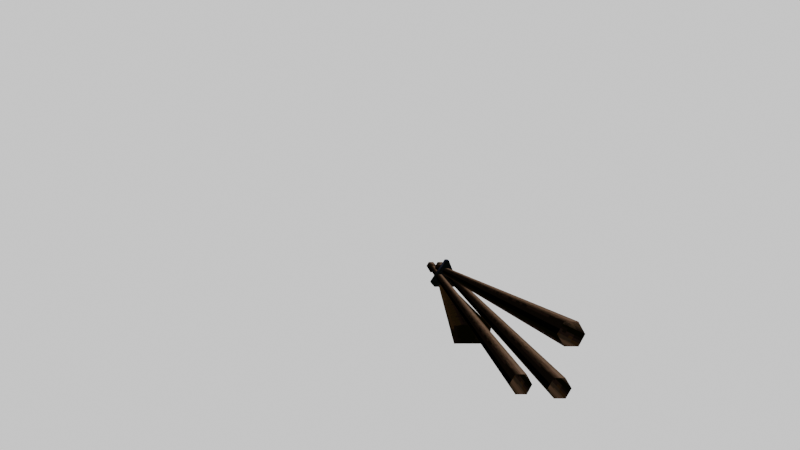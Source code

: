 # Source: qcde_q1_sng_2.blend  (saved by Blender 3.4.6; exported with 4.5.12 LTS)
import bpy
from mathutils import Matrix  # noqa: F401  (used for matrix-valued properties, if any)

bpy.ops.wm.read_factory_settings(use_empty=True)
scene = bpy.context.scene
scene.name = 'Scene'

# ---- collections
col_collection = bpy.data.collections.new('Collection'); scene.collection.children.link(col_collection)

# ---- images (referenced by path relative to the original .blend; pixels are not part of the script)
import os
ASSET_DIR = os.environ.get("B2B_ASSET_DIR", "")  # directory of the original .blend (textures are referenced by path, not embedded)
HERE = os.path.dirname(os.path.abspath(__file__))  # packed textures are extracted next to this script under _unpacked/

def load_image(name, relpath, width, height, colorspace="sRGB"):
    """Load a texture the original file referenced (path relative to the .blend, or extracted next to this script)."""
    p = next((c for c in (os.path.join(HERE, relpath), os.path.join(ASSET_DIR, relpath)) if relpath and os.path.exists(c)), "")
    if p:
        img = bpy.data.images.load(p, check_existing=True)
        img.name = name
    else:  # same state as the original file: an image datablock whose file is absent (Cycles renders it pink)
        img = bpy.data.images.new(name, width, height)
        img.source = "FILE"
        img.filepath = "//" + (relpath or name)
    img.colorspace_settings.name = colorspace
    return img
img_d__qcde_skins_q1_weapons_collection_og_assets_v_laserg_0_001 = load_image('D:\\qcde_skins\\Q1_Weapons_Collection\\og assets\\v_laserg_0.001', '_unpacked/D__qcde_skins_Q1_Weapons_Collection_og_assets_v_laserg_0.6df68218.png', 228, 194, 'sRGB')

# ---- materials (node trees are filled in below, after node groups)
mat_d__qcde_skins_q1_weapons_collection_og_assets_v_laserg = bpy.data.materials.new('D:\\qcde_skins\\Q1_Weapons_Collection\\og assets\\v_laserg')
mat_d__qcde_skins_q1_weapons_collection_og_assets_v_laserg.use_transparent_shadow = False
mat_d__qcde_skins_q1_weapons_collection_og_assets_v_laserg.diffuse_color = (1.0, 1.0, 1.0, 1.0)
mat_d__qcde_skins_q1_weapons_collection_og_assets_v_laserg.roughness = 1.0
mat_d__qcde_skins_q1_weapons_collection_og_assets_v_laserg.specular_intensity = 0.0
mat_d__qcde_skins_q1_weapons_collection_og_assets_v_laserg.metallic = 1.0

# ---- material node trees
mat_d__qcde_skins_q1_weapons_collection_og_assets_v_laserg.use_nodes = True; mat_d__qcde_skins_q1_weapons_collection_og_assets_v_laserg.node_tree.nodes.clear()
_N = mat_d__qcde_skins_q1_weapons_collection_og_assets_v_laserg.node_tree.nodes; _L = mat_d__qcde_skins_q1_weapons_collection_og_assets_v_laserg.node_tree.links
n0 = _N.new('ShaderNodeOutputMaterial'); n0.name = 'Material Output'; n0.location = (200, 0)
n1 = _N.new('ShaderNodeEmission'); n1.name = 'Emission'; n1.location = (0, 0)
n2 = _N.new('ShaderNodeTexImage'); n2.name = 'Image Texture'; n2.location = (-300, 0)
n2.image = img_d__qcde_skins_q1_weapons_collection_og_assets_v_laserg_0_001
n2.interpolation = 'Closest'
_L.new(n2.outputs[0], n1.inputs[0])
_L.new(n1.outputs[0], n0.inputs[0])
n0.is_active_output = True

# ---- world
world_world = bpy.data.worlds.new('World'); scene.world = world_world
world_world.use_nodes = True; world_world.node_tree.nodes.clear()
_N = world_world.node_tree.nodes; _L = world_world.node_tree.links
n0 = _N.new('ShaderNodeOutputWorld'); n0.name = 'World Output'; n0.location = (300, 300)
n1 = _N.new('ShaderNodeBackground'); n1.name = 'Background'; n1.location = (10, 300)
n1.inputs[0].default_value = (1.0, 1.0, 1.0, 1.0)
_L.new(n1.outputs[0], n0.inputs[0])
n0.is_active_output = True
world_world.color = (0.05088, 0.05088, 0.05088)
world_world.use_sun_shadow = False
world_world.sun_shadow_jitter_overblur = 0.0

# ---- cameras
cam_camera_001 = bpy.data.cameras.new('Camera.001')
cam_camera_001.lens = 12.0

# ---- meshes
me_d__qcde_skins_q1_weapons_collection_og_assets_v_laserg = bpy.data.meshes.new('D:\\qcde_skins\\Q1_Weapons_Collection\\og assets\\v_laserg')
me_d__qcde_skins_q1_weapons_collection_og_assets_v_laserg.from_pydata([(17.76, -1.137, -9.03), (17.76, -0.5487, -10.1), (-51.09, -1.137, -2.979), (-51.09, -0.5487, -4.052), (17.76, 0.6734, -10.1), (-51.09, 0.6734, -4.052), (17.76, 1.307, -9.03), (-51.09, 1.307, -2.979), (17.76, 0.6734, -7.958), (-51.09, 0.6734, -1.907), (17.76, -0.5487, -7.958), (-51.09, -0.5487, -1.907), (25.26, -0.8656, -11.33), (25.26, -1.771, -9.72), (25.26, 0.08495, -9.72), (25.26, 0.9902, -11.33), (25.26, 1.941, -9.72), (25.26, 0.9902, -8.111), (25.26, -0.8656, -8.111), (19.12, -0.8656, -10.72), (19.12, -1.771, -9.107), (19.12, 0.9902, -10.72), (19.12, 1.941, -9.107), (19.12, 0.9902, -7.499), (19.12, -0.8656, -7.499)], [], [(0, 2, 1), (2, 3, 1), (3, 4, 1), (3, 5, 4), (5, 6, 4), (5, 7, 6), (7, 8, 6), (7, 9, 8), (9, 10, 8), (9, 11, 10), (11, 0, 10), (0, 11, 2), (14, 13, 12), (14, 12, 15), (14, 15, 16), (14, 16, 17), (14, 17, 18), (14, 18, 13), (0, 1, 19), (0, 19, 20), (1, 4, 21), (21, 19, 1), (4, 6, 22), (22, 21, 4), (6, 8, 23), (23, 22, 6), (8, 10, 24), (24, 23, 8), (10, 0, 20), (20, 24, 10), (20, 19, 12), (12, 13, 20), (19, 21, 15), (15, 12, 19), (21, 22, 16), (16, 15, 21), (22, 23, 17), (17, 16, 22), (23, 24, 18), (18, 17, 23), (24, 20, 13), (13, 18, 24)])
_uv = me_d__qcde_skins_q1_weapons_collection_og_assets_v_laserg.uv_layers.new(name='D:\\qcde_skins\\Q1_Weapons_Collection\\og assets\\v_laserg')
_uv.uv.foreach_set('vector', [0.4649, 0.3454, 0.4649, 0.9845, 0.443, 0.3454, 0.4649, 0.9845, 0.443, 0.9845, 0.443, 0.3454, 0.443, 0.9845, 0.3947, 0.3454, 0.443, 0.3454, 0.443, 0.9845, 0.3947, 0.9845, 0.3947, 0.3454, 0.3947, 0.9845, 0.3728, 0.3454, 0.3947, 0.3454, 0.3947, 0.9845, 0.3728, 0.9845, 0.3728, 0.3454, 0.8728, 0.9845, 0.8947, 0.3454, 0.8728, 0.3454, 0.8728, 0.9845, 0.8947, 0.9845, 0.8947, 0.3454, 0.8947, 0.9845, 0.943, 0.3454, 0.8947, 0.3454, 0.8947, 0.9845, 0.943, 0.9845, 0.943, 0.3454, 0.943, 0.9845, 0.9649, 0.3454, 0.943, 0.3454, 0.9649, 0.3454, 0.943, 0.9845, 0.9649, 0.9845, 0.4211, 0.01546, 0.4868, 0.01546, 0.4518, 0.01546, 0.4211, 0.01546, 0.4518, 0.01546, 0.386, 0.01546, 0.4211, 0.01546, 0.386, 0.01546, 0.3509, 0.01546, 0.9211, 0.01546, 0.8509, 0.01546, 0.886, 0.01546, 0.9211, 0.01546, 0.886, 0.01546, 0.9518, 0.01546, 0.4211, 0.01546, 0.4518, 0.01546, 0.4868, 0.01546, 0.4649, 0.3454, 0.443, 0.3454, 0.4518, 0.2938, 0.4649, 0.3454, 0.4518, 0.2938, 0.4868, 0.2938, 0.443, 0.3454, 0.3947, 0.3454, 0.386, 0.2938, 0.386, 0.2938, 0.4518, 0.2938, 0.443, 0.3454, 0.3947, 0.3454, 0.3728, 0.3454, 0.3509, 0.2938, 0.3509, 0.2938, 0.386, 0.2938, 0.3947, 0.3454, 0.8728, 0.3454, 0.8947, 0.3454, 0.886, 0.2938, 0.886, 0.2938, 0.8509, 0.2938, 0.8728, 0.3454, 0.8947, 0.3454, 0.943, 0.3454, 0.9518, 0.2938, 0.9518, 0.2938, 0.886, 0.2938, 0.8947, 0.3454, 0.943, 0.3454, 0.9649, 0.3454, 0.9868, 0.2938, 0.9868, 0.2938, 0.9518, 0.2938, 0.943, 0.3454, 0.4868, 0.2938, 0.4518, 0.2938, 0.4518, 0.01546, 0.4518, 0.01546, 0.4868, 0.01546, 0.4868, 0.2938, 0.4518, 0.2938, 0.386, 0.2938, 0.386, 0.01546, 0.386, 0.01546, 0.4518, 0.01546, 0.4518, 0.2938, 0.386, 0.2938, 0.3509, 0.2938, 0.3509, 0.01546, 0.3509, 0.01546, 0.386, 0.01546, 0.386, 0.2938, 0.8509, 0.2938, 0.886, 0.2938, 0.886, 0.01546, 0.886, 0.01546, 0.8509, 0.01546, 0.8509, 0.2938, 0.886, 0.2938, 0.9518, 0.2938, 0.9518, 0.01546, 0.9518, 0.01546, 0.886, 0.01546, 0.886, 0.2938, 0.9518, 0.2938, 0.9868, 0.2938, 0.9868, 0.01546, 0.9868, 0.01546, 0.9518, 0.01546, 0.9518, 0.2938])
me_d__qcde_skins_q1_weapons_collection_og_assets_v_laserg.materials.append(mat_d__qcde_skins_q1_weapons_collection_og_assets_v_laserg)
me_d__qcde_skins_q1_weapons_collection_og_assets_v_laserg.update()
me_d__qcde_skins_q1_weapons_collection_og_assets_v_laserg_001 = bpy.data.meshes.new('D:\\qcde_skins\\Q1_Weapons_Collection\\og assets\\v_laserg.001')
me_d__qcde_skins_q1_weapons_collection_og_assets_v_laserg_001.from_pydata([(29.34, 0.7186, -10.56), (29.34, 1.307, -11.63), (-45.64, 0.7186, -10.56), (-45.64, 1.307, -9.49), (30.71, 0.9902, -12.17), (30.71, 0.08495, -10.56), (29.34, 1.307, -9.49), (29.34, 2.529, -9.49), (-45.64, 2.529, -9.49), (30.71, 0.9902, -8.954), (30.71, 2.846, -8.954), (36.84, 0.9902, -8.954), (36.84, 0.08495, -10.56), (36.84, 0.9902, -12.17), (36.84, 1.941, -10.56), (36.84, 2.846, -12.17), (36.84, 3.797, -10.56), (36.84, 2.846, -8.954), (30.71, 3.797, -10.56), (29.34, 2.529, -11.63), (30.71, 2.846, -12.17), (29.34, 3.163, -10.56), (-45.64, 2.529, -11.63), (-45.64, 3.163, -10.56), (-45.64, 1.307, -11.63)], [], [(0, 1, 4), (2, 1, 0), (3, 2, 0), (3, 0, 6), (4, 5, 0), (6, 0, 5), (8, 3, 6), (7, 6, 9), (8, 6, 7), (5, 9, 6), (10, 9, 11), (9, 10, 7), (12, 11, 9), (9, 5, 12), (14, 11, 12), (13, 12, 5), (14, 12, 13), (14, 13, 15), (14, 15, 16), (14, 16, 17), (14, 17, 11), (17, 16, 18), (18, 10, 17), (11, 17, 10), (18, 20, 19), (19, 21, 18), (10, 18, 21), (20, 18, 16), (22, 21, 19), (22, 23, 21), (23, 7, 21), (21, 7, 10), (23, 8, 7), (24, 22, 19), (24, 19, 1), (2, 24, 1), (4, 20, 15), (20, 4, 1), (1, 19, 20), (16, 15, 20), (15, 13, 4), (5, 4, 13)])
_uv = me_d__qcde_skins_q1_weapons_collection_og_assets_v_laserg_001.uv_layers.new(name='D:\\qcde_skins\\Q1_Weapons_Collection\\og assets\\v_laserg')
_uv.uv.foreach_set('vector', [0.4649, 0.3454, 0.443, 0.3454, 0.4518, 0.299, 0.4649, 0.9845, 0.443, 0.3454, 0.4649, 0.3454, 0.943, 0.9845, 0.9649, 0.9845, 0.9649, 0.3454, 0.943, 0.9845, 0.9649, 0.3454, 0.943, 0.3454, 0.4518, 0.299, 0.4868, 0.299, 0.4649, 0.3454, 0.943, 0.3454, 0.9649, 0.3454, 0.9868, 0.299, 0.8947, 0.9845, 0.943, 0.9845, 0.943, 0.3454, 0.8947, 0.3454, 0.943, 0.3454, 0.9518, 0.299, 0.8947, 0.9845, 0.943, 0.3454, 0.8947, 0.3454, 0.9868, 0.299, 0.9518, 0.299, 0.943, 0.3454, 0.886, 0.299, 0.9518, 0.299, 0.9518, 0.01546, 0.9518, 0.299, 0.886, 0.299, 0.8947, 0.3454, 0.9868, 0.01546, 0.9518, 0.01546, 0.9518, 0.299, 0.9518, 0.299, 0.9868, 0.299, 0.9868, 0.01546, 0.4211, 0.01546, 0.4518, 0.01546, 0.4868, 0.01546, 0.4518, 0.01546, 0.4868, 0.01546, 0.4868, 0.299, 0.4211, 0.01546, 0.4868, 0.01546, 0.4518, 0.01546, 0.4211, 0.01546, 0.4518, 0.01546, 0.386, 0.01546, 0.9211, 0.01546, 0.886, 0.01546, 0.8509, 0.01546, 0.9211, 0.01546, 0.8509, 0.01546, 0.886, 0.01546, 0.9211, 0.01546, 0.886, 0.01546, 0.9518, 0.01546, 0.886, 0.01546, 0.8509, 0.01546, 0.8509, 0.299, 0.8509, 0.299, 0.886, 0.299, 0.886, 0.01546, 0.9518, 0.01546, 0.886, 0.01546, 0.886, 0.299, 0.3509, 0.299, 0.386, 0.299, 0.3947, 0.3454, 0.3947, 0.3454, 0.3728, 0.3454, 0.3509, 0.299, 0.886, 0.299, 0.8509, 0.299, 0.8728, 0.3454, 0.386, 0.299, 0.3509, 0.299, 0.3509, 0.01546, 0.3947, 0.9845, 0.3728, 0.3454, 0.3947, 0.3454, 0.3947, 0.9845, 0.3728, 0.9845, 0.3728, 0.3454, 0.8728, 0.9845, 0.8947, 0.3454, 0.8728, 0.3454, 0.8728, 0.3454, 0.8947, 0.3454, 0.886, 0.299, 0.8728, 0.9845, 0.8947, 0.9845, 0.8947, 0.3454, 0.443, 0.9845, 0.3947, 0.9845, 0.3947, 0.3454, 0.443, 0.9845, 0.3947, 0.3454, 0.443, 0.3454, 0.4649, 0.9845, 0.443, 0.9845, 0.443, 0.3454, 0.4518, 0.299, 0.386, 0.299, 0.386, 0.01546, 0.386, 0.299, 0.4518, 0.299, 0.443, 0.3454, 0.443, 0.3454, 0.3947, 0.3454, 0.386, 0.299, 0.3509, 0.01546, 0.386, 0.01546, 0.386, 0.299, 0.386, 0.01546, 0.4518, 0.01546, 0.4518, 0.299, 0.4868, 0.299, 0.4518, 0.299, 0.4518, 0.01546])
me_d__qcde_skins_q1_weapons_collection_og_assets_v_laserg_001.materials.append(mat_d__qcde_skins_q1_weapons_collection_og_assets_v_laserg)
me_d__qcde_skins_q1_weapons_collection_og_assets_v_laserg_001.update()
me_d__qcde_skins_q1_weapons_collection_og_assets_v_laserg_002 = bpy.data.meshes.new('D:\\qcde_skins\\Q1_Weapons_Collection\\og assets\\v_laserg.002')
me_d__qcde_skins_q1_weapons_collection_og_assets_v_laserg_002.from_pydata([(29.34, -3.038, -10.56), (29.34, -2.405, -9.49), (29.34, -2.405, -11.63), (-46.32, -3.038, -10.56), (-46.32, -2.405, -9.49), (30.71, -2.721, -12.17), (30.71, -3.672, -10.56), (36.84, -2.721, -12.17), (30.71, -2.721, -8.954), (36.84, -3.672, -10.56), (36.84, -2.721, -8.954), (36.84, -1.816, -10.56), (36.84, -0.8656, -12.17), (36.84, 0.08495, -10.56), (36.84, -0.8656, -8.954), (30.71, 0.08495, -10.56), (30.71, -0.8656, -8.954), (29.34, -0.5487, -10.56), (29.34, -1.182, -9.49), (-46.32, -0.5487, -10.56), (-46.32, -1.182, -9.49), (-46.32, -1.182, -11.63), (-46.32, -2.405, -11.63), (29.34, -1.182, -11.63), (30.71, -0.8656, -12.17)], [], [(1, 0, 6), (4, 0, 1), (0, 2, 5), (3, 2, 0), (4, 3, 0), (5, 6, 0), (6, 8, 1), (6, 5, 7), (7, 9, 6), (8, 6, 9), (11, 9, 7), (9, 10, 8), (11, 10, 9), (11, 12, 13), (11, 7, 12), (11, 13, 14), (11, 14, 10), (14, 13, 15), (15, 16, 14), (10, 14, 16), (16, 15, 17), (17, 18, 16), (16, 8, 10), (8, 16, 18), (19, 18, 17), (19, 20, 18), (20, 1, 18), (18, 1, 8), (20, 4, 1), (21, 19, 17), (22, 21, 23), (21, 17, 23), (22, 23, 2), (15, 24, 23), (23, 17, 15), (2, 23, 24), (13, 12, 24), (5, 24, 12), (24, 5, 2), (24, 15, 13), (3, 22, 2), (12, 7, 5)])
_uv = me_d__qcde_skins_q1_weapons_collection_og_assets_v_laserg_002.uv_layers.new(name='D:\\qcde_skins\\Q1_Weapons_Collection\\og assets\\v_laserg')
_uv.uv.foreach_set('vector', [0.943, 0.3454, 0.9649, 0.3454, 0.9868, 0.299, 0.943, 0.9845, 0.9649, 0.3454, 0.943, 0.3454, 0.4649, 0.3454, 0.443, 0.3454, 0.4561, 0.299, 0.4649, 0.9845, 0.443, 0.3454, 0.4649, 0.3454, 0.943, 0.9845, 0.9649, 0.9845, 0.9649, 0.3454, 0.4561, 0.299, 0.4868, 0.299, 0.4649, 0.3454, 0.9868, 0.299, 0.9561, 0.299, 0.943, 0.3454, 0.4868, 0.299, 0.4561, 0.299, 0.4561, 0.01546, 0.4561, 0.01546, 0.4868, 0.01546, 0.4868, 0.299, 0.9561, 0.299, 0.9868, 0.299, 0.9868, 0.01546, 0.4211, 0.01546, 0.4868, 0.01546, 0.4561, 0.01546, 0.9868, 0.01546, 0.9561, 0.01546, 0.9561, 0.299, 0.4211, 0.01546, 0.4561, 0.01546, 0.4868, 0.01546, 0.4211, 0.01546, 0.386, 0.01546, 0.3509, 0.01546, 0.4211, 0.01546, 0.4561, 0.01546, 0.386, 0.01546, 0.9211, 0.01546, 0.8509, 0.01546, 0.886, 0.01546, 0.9211, 0.01546, 0.886, 0.01546, 0.9561, 0.01546, 0.886, 0.01546, 0.8509, 0.01546, 0.8509, 0.299, 0.8509, 0.299, 0.886, 0.299, 0.886, 0.01546, 0.9561, 0.01546, 0.886, 0.01546, 0.886, 0.299, 0.886, 0.299, 0.8509, 0.299, 0.8728, 0.3454, 0.8728, 0.3454, 0.8947, 0.3454, 0.886, 0.299, 0.886, 0.299, 0.9561, 0.299, 0.9561, 0.01546, 0.9561, 0.299, 0.886, 0.299, 0.8947, 0.3454, 0.8728, 0.9845, 0.8947, 0.3454, 0.8728, 0.3454, 0.8728, 0.9845, 0.8947, 0.9845, 0.8947, 0.3454, 0.8947, 0.9845, 0.943, 0.3454, 0.8947, 0.3454, 0.8947, 0.3454, 0.943, 0.3454, 0.9561, 0.299, 0.8947, 0.9845, 0.943, 0.9845, 0.943, 0.3454, 0.3947, 0.9845, 0.3728, 0.9845, 0.3728, 0.3454, 0.443, 0.9845, 0.3947, 0.9845, 0.3947, 0.3454, 0.3947, 0.9845, 0.3728, 0.3454, 0.3947, 0.3454, 0.443, 0.9845, 0.3947, 0.3454, 0.443, 0.3454, 0.3509, 0.299, 0.386, 0.299, 0.3947, 0.3454, 0.3947, 0.3454, 0.3728, 0.3454, 0.3509, 0.299, 0.443, 0.3454, 0.3947, 0.3454, 0.386, 0.299, 0.3509, 0.01546, 0.386, 0.01546, 0.386, 0.299, 0.4561, 0.299, 0.386, 0.299, 0.386, 0.01546, 0.386, 0.299, 0.4561, 0.299, 0.443, 0.3454, 0.386, 0.299, 0.3509, 0.299, 0.3509, 0.01546, 0.4649, 0.9845, 0.443, 0.9845, 0.443, 0.3454, 0.386, 0.01546, 0.4561, 0.01546, 0.4561, 0.299])
me_d__qcde_skins_q1_weapons_collection_og_assets_v_laserg_002.materials.append(mat_d__qcde_skins_q1_weapons_collection_og_assets_v_laserg)
me_d__qcde_skins_q1_weapons_collection_og_assets_v_laserg_002.update()
me_d__qcde_skins_q1_weapons_collection_og_assets_v_laserg_004 = bpy.data.meshes.new('D:\\qcde_skins\\Q1_Weapons_Collection\\og assets\\v_laserg.004')
me_d__qcde_skins_q1_weapons_collection_og_assets_v_laserg_004.from_pydata([(-100.0, 3.48, -8.418), (-100.0, 5.652, -10.64), (-75.51, 3.027, -11.18), (-107.5, 3.118, -10.64), (-100.0, 0.7186, -9.796), (-100.0, 1.126, -12.86), (-100.0, 4.204, -13.4)], [], [(3, 0, 1), (2, 1, 0), (2, 0, 4), (3, 4, 0), (2, 4, 5), (3, 5, 4), (2, 5, 6), (3, 6, 5), (2, 6, 1), (3, 1, 6)])
_uv = me_d__qcde_skins_q1_weapons_collection_og_assets_v_laserg_004.uv_layers.new(name='D:\\qcde_skins\\Q1_Weapons_Collection\\og assets\\v_laserg')
_uv.uv.foreach_set('vector', [0.2807, 0.8402, 0.2763, 0.701, 0.3202, 0.701, 0.2807, 0.2474, 0.3202, 0.701, 0.2763, 0.701, 0.2807, 0.2474, 0.2763, 0.701, 0.2412, 0.701, 0.2807, 0.8402, 0.2412, 0.701, 0.2763, 0.701, 0.7807, 0.2474, 0.7412, 0.701, 0.7588, 0.701, 0.7807, 0.8402, 0.7588, 0.701, 0.7412, 0.701, 0.7807, 0.2474, 0.7588, 0.701, 0.8114, 0.701, 0.7807, 0.8402, 0.8114, 0.701, 0.7588, 0.701, 0.7807, 0.2474, 0.8114, 0.701, 0.8202, 0.701, 0.7807, 0.8402, 0.8202, 0.701, 0.8114, 0.701])
me_d__qcde_skins_q1_weapons_collection_og_assets_v_laserg_004.materials.append(mat_d__qcde_skins_q1_weapons_collection_og_assets_v_laserg)
me_d__qcde_skins_q1_weapons_collection_og_assets_v_laserg_004.update()
me_d__qcde_skins_q1_weapons_collection_og_assets_v_laserg_005 = bpy.data.meshes.new('D:\\qcde_skins\\Q1_Weapons_Collection\\og assets\\v_laserg.005')
me_d__qcde_skins_q1_weapons_collection_og_assets_v_laserg_005.from_pydata([(-19.73, -3.808, -14.32), (15.71, -1.454, -13.4), (13.67, -0.8203, -17.76), (-19.73, -3.174, -17.76), (-19.73, 4.34, -14.24), (15.71, 1.941, -13.4), (13.67, 0.9902, -17.76), (-19.73, 3.797, -17.76)], [], [(0, 1, 5), (2, 1, 0), (0, 3, 2), (3, 0, 4), (5, 4, 0), (4, 5, 6), (1, 2, 5), (6, 5, 2), (6, 7, 4), (7, 6, 2), (4, 7, 3), (2, 3, 7)])
_uv = me_d__qcde_skins_q1_weapons_collection_og_assets_v_laserg_005.uv_layers.new(name='D:\\qcde_skins\\Q1_Weapons_Collection\\og assets\\v_laserg')
_uv.uv.foreach_set('vector', [0.7018, 0.9433, 0.7018, 0.3196, 0.636, 0.3196, 0.07018, 0.3969, 0.2018, 0.3196, 0.2018, 0.9433, 0.2018, 0.9433, 0.07456, 0.9433, 0.07018, 0.3969, 0.5746, 0.9433, 0.7018, 0.9433, 0.636, 0.8711, 0.636, 0.3196, 0.636, 0.8711, 0.7018, 0.9433, 0.636, 0.8711, 0.636, 0.3196, 0.5132, 0.3969, 0.2018, 0.3196, 0.07018, 0.3969, 0.136, 0.3196, 0.01316, 0.3969, 0.136, 0.3196, 0.07018, 0.3969, 0.5132, 0.3969, 0.5132, 0.8711, 0.636, 0.8711, 0.01316, 0.8711, 0.01316, 0.3969, 0.07018, 0.3969, 0.636, 0.8711, 0.5132, 0.8711, 0.5746, 0.9433, 0.07018, 0.3969, 0.07456, 0.9433, 0.01316, 0.8711])
me_d__qcde_skins_q1_weapons_collection_og_assets_v_laserg_005.materials.append(mat_d__qcde_skins_q1_weapons_collection_og_assets_v_laserg)
me_d__qcde_skins_q1_weapons_collection_og_assets_v_laserg_005.update()
me_d__qcde_skins_q1_weapons_collection_og_assets_v_laserg_006 = bpy.data.meshes.new('D:\\qcde_skins\\Q1_Weapons_Collection\\og assets\\v_laserg.006')
me_d__qcde_skins_q1_weapons_collection_og_assets_v_laserg_006.from_pydata([(8.214, 0.5376, -4.511), (8.214, -0.3224, -4.511), (14.35, -4.351, -12.78), (14.35, 4.566, -12.78), (10.94, -0.3224, -4.511), (10.94, 0.5376, -4.511), (16.39, 4.566, -12.71), (16.39, -4.351, -12.63), (15.71, -3.219, -13.93), (15.71, 3.48, -13.93), (13.67, -3.219, -13.93), (13.67, 3.48, -13.93)], [], [(0, 1, 4), (2, 1, 0), (2, 0, 3), (3, 0, 5), (4, 5, 0), (5, 6, 3), (6, 5, 7), (4, 7, 5), (8, 7, 2), (1, 2, 7), (7, 8, 6), (7, 4, 1), (9, 6, 8), (9, 8, 10), (2, 10, 8), (10, 11, 9), (10, 2, 11), (11, 3, 6), (2, 3, 11), (6, 9, 11)])
_uv = me_d__qcde_skins_q1_weapons_collection_og_assets_v_laserg_006.uv_layers.new(name='D:\\qcde_skins\\Q1_Weapons_Collection\\og assets\\v_laserg')
_uv.uv.foreach_set('vector', [0.5877, 0.2268, 0.6316, 0.2268, 0.6272, 0.1856, 0.1886, 0.08247, 0.1316, 0.2268, 0.08772, 0.2268, 0.1886, 0.08247, 0.08772, 0.2268, 0.02632, 0.08247, 0.5263, 0.08247, 0.5877, 0.2268, 0.5965, 0.1856, 0.6272, 0.1856, 0.5965, 0.1856, 0.5877, 0.2268, 0.5965, 0.1856, 0.5263, 0.04639, 0.5263, 0.08247, 0.5263, 0.04639, 0.5965, 0.1856, 0.6886, 0.04639, 0.6272, 0.1856, 0.6886, 0.04639, 0.5965, 0.1856, 0.1535, 0.01031, 0.1886, 0.04639, 0.1886, 0.08247, 0.6316, 0.2268, 0.6886, 0.08247, 0.6886, 0.04639, 0.6886, 0.04639, 0.6535, 0.01031, 0.5263, 0.04639, 0.6886, 0.04639, 0.6272, 0.1856, 0.6316, 0.2268, 0.5702, 0.01031, 0.5263, 0.04639, 0.6535, 0.01031, 0.07018, 0.01031, 0.1535, 0.01031, 0.1491, 0.05155, 0.1886, 0.08247, 0.1491, 0.05155, 0.1535, 0.01031, 0.1491, 0.05155, 0.07018, 0.05155, 0.07018, 0.01031, 0.1491, 0.05155, 0.1886, 0.08247, 0.07018, 0.05155, 0.07018, 0.05155, 0.02632, 0.08247, 0.02632, 0.04639, 0.1886, 0.08247, 0.02632, 0.08247, 0.07018, 0.05155, 0.02632, 0.04639, 0.07018, 0.01031, 0.07018, 0.05155])
me_d__qcde_skins_q1_weapons_collection_og_assets_v_laserg_006.materials.append(mat_d__qcde_skins_q1_weapons_collection_og_assets_v_laserg)
me_d__qcde_skins_q1_weapons_collection_og_assets_v_laserg_006.update()

# ---- objects
ob_d__qcde_skins_q1_weapons_collection_og_assets_v_laserg = bpy.data.objects.new('D:\\qcde_skins\\Q1_Weapons_Collection\\og assets\\v_laserg', me_d__qcde_skins_q1_weapons_collection_og_assets_v_laserg)
ob_d__qcde_skins_q1_weapons_collection_og_assets_v_laserg_001 = bpy.data.objects.new('D:\\qcde_skins\\Q1_Weapons_Collection\\og assets\\v_laserg.001', me_d__qcde_skins_q1_weapons_collection_og_assets_v_laserg_001)
ob_d__qcde_skins_q1_weapons_collection_og_assets_v_laserg_002 = bpy.data.objects.new('D:\\qcde_skins\\Q1_Weapons_Collection\\og assets\\v_laserg.002', me_d__qcde_skins_q1_weapons_collection_og_assets_v_laserg_002)
ob_d__qcde_skins_q1_weapons_collection_og_assets_v_laserg_004 = bpy.data.objects.new('D:\\qcde_skins\\Q1_Weapons_Collection\\og assets\\v_laserg.004', me_d__qcde_skins_q1_weapons_collection_og_assets_v_laserg_004)
ob_d__qcde_skins_q1_weapons_collection_og_assets_v_laserg_005 = bpy.data.objects.new('D:\\qcde_skins\\Q1_Weapons_Collection\\og assets\\v_laserg.005', me_d__qcde_skins_q1_weapons_collection_og_assets_v_laserg_005)
ob_d__qcde_skins_q1_weapons_collection_og_assets_v_laserg_006 = bpy.data.objects.new('D:\\qcde_skins\\Q1_Weapons_Collection\\og assets\\v_laserg.006', me_d__qcde_skins_q1_weapons_collection_og_assets_v_laserg_006)
ob_camera = bpy.data.objects.new('Camera', cam_camera_001)

# ---- transforms, parenting, visibility, modifiers, constraints
ob_d__qcde_skins_q1_weapons_collection_og_assets_v_laserg.location = (0.0, 0.0, 0.0)
ob_d__qcde_skins_q1_weapons_collection_og_assets_v_laserg_001.location = (0.0, 0.0, 0.0)
ob_d__qcde_skins_q1_weapons_collection_og_assets_v_laserg_002.location = (0.0, 0.0, 0.0)
ob_d__qcde_skins_q1_weapons_collection_og_assets_v_laserg_004.location = (0.0, 0.0, 0.0)
ob_d__qcde_skins_q1_weapons_collection_og_assets_v_laserg_005.location = (0.0, 0.0, 0.0)
ob_d__qcde_skins_q1_weapons_collection_og_assets_v_laserg_006.location = (0.0, 0.0, 0.0)
ob_camera.location = (-73.99, 14.79, 6.38)
ob_camera.rotation_euler = (1.571, 0.0, -1.571)

# ---- collection membership
scene.collection.objects.link(ob_d__qcde_skins_q1_weapons_collection_og_assets_v_laserg)
scene.collection.objects.link(ob_d__qcde_skins_q1_weapons_collection_og_assets_v_laserg_001)
scene.collection.objects.link(ob_d__qcde_skins_q1_weapons_collection_og_assets_v_laserg_002)
scene.collection.objects.link(ob_d__qcde_skins_q1_weapons_collection_og_assets_v_laserg_004)
scene.collection.objects.link(ob_d__qcde_skins_q1_weapons_collection_og_assets_v_laserg_005)
scene.collection.objects.link(ob_d__qcde_skins_q1_weapons_collection_og_assets_v_laserg_006)
col_collection.objects.link(ob_camera)

# ---- scene / render settings (as saved in the file)
scene.camera = ob_camera
scene.frame_start = 2; scene.frame_end = 4; scene.frame_set(1)
scene.render.engine = 'BLENDER_EEVEE_NEXT'
scene.render.image_settings.color_depth = '16'
scene.render.image_settings.compression = 0
scene.render.image_settings.color_management = 'OVERRIDE'
scene.render.resolution_x = 960
scene.render.resolution_y = 540
scene.render.fps = 6
scene.render.filter_size = 1.0
scene.render.film_transparent = True
scene.cycles.sampling_pattern = 'TABULATED_SOBOL'
scene.cycles.use_light_tree = False
scene.eevee.motion_blur_depth_scale = 0.0
scene.view_settings.view_transform = 'Filmic'
bpy.context.view_layer.update()

